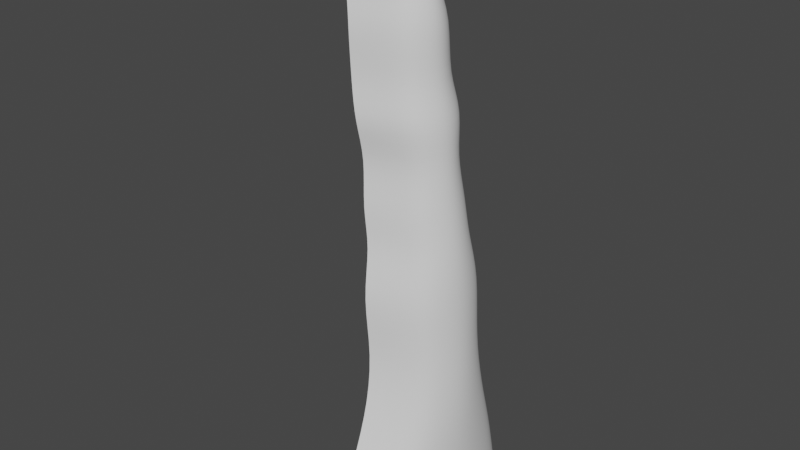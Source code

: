 # Source: WaterFallMiddle.blend  (saved by Blender 3.6.13; exported with 4.5.12 LTS)
import bpy
from mathutils import Matrix  # noqa: F401  (used for matrix-valued properties, if any)

bpy.ops.wm.read_factory_settings(use_empty=True)
scene = bpy.context.scene
scene.name = 'Scene'

# ---- collections
col_collection = bpy.data.collections.new('Collection'); scene.collection.children.link(col_collection)

# ---- node groups
ng_auto_smooth = bpy.data.node_groups.new('Auto Smooth', 'GeometryNodeTree')
_s = ng_auto_smooth.interface.new_socket(name='Geometry', in_out='OUTPUT', socket_type='NodeSocketGeometry')
_s = ng_auto_smooth.interface.new_socket(name='Geometry', in_out='INPUT', socket_type='NodeSocketGeometry')
_s = ng_auto_smooth.interface.new_socket(name='Angle', in_out='INPUT', socket_type='NodeSocketFloat')
_s.subtype = 'ANGLE'
_s.min_value = 0.0
_s.max_value = 3.142
ng_auto_smooth.is_modifier = True
_N = ng_auto_smooth.nodes; _L = ng_auto_smooth.links
n0 = _N.new('NodeGroupOutput'); n0.name = 'Group Output'; n0.location = (480, -100)
n1 = _N.new('NodeGroupInput'); n1.name = 'Group Input'; n1.location = (-420, -300)
n2 = _N.new('NodeGroupInput'); n2.name = 'Group Input.001'; n2.location = (-60, -100)
n3 = _N.new('GeometryNodeSetShadeSmooth'); n3.name = 'Set Shade Smooth'; n3.location = (120, -100)
n3.domain = 'EDGE'
n4 = _N.new('GeometryNodeSetShadeSmooth'); n4.name = 'Set Shade Smooth.001'; n4.location = (300, -100)
n5 = _N.new('GeometryNodeInputMeshEdgeAngle'); n5.name = 'Edge Angle'; n5.location = (-420, -220)
n6 = _N.new('GeometryNodeInputEdgeSmooth'); n6.name = 'Is Edge Smooth'; n6.location = (-60, -160)
n7 = _N.new('GeometryNodeInputShadeSmooth'); n7.name = 'Is Face Smooth'; n7.location = (-240, -340)
n8 = _N.new('FunctionNodeBooleanMath'); n8.name = 'Boolean Math'; n8.location = (-60, -220)
n9 = _N.new('FunctionNodeCompare'); n9.name = 'Compare'; n9.location = (-240, -180)
n9.operation = 'LESS_EQUAL'
_L.new(n5.outputs[0], n9.inputs[0])
_L.new(n4.outputs[0], n0.inputs[0])
_L.new(n1.outputs[1], n9.inputs[1])
_L.new(n9.outputs[0], n8.inputs[0])
_L.new(n7.outputs[0], n8.inputs[1])
_L.new(n2.outputs[0], n3.inputs[0])
_L.new(n6.outputs[0], n3.inputs[1])
_L.new(n3.outputs[0], n4.inputs[0])
_L.new(n8.outputs[0], n3.inputs[2])
n0.is_active_output = True

# ---- world
world_world = bpy.data.worlds.new('World'); scene.world = world_world
world_world.use_nodes = True; world_world.node_tree.nodes.clear()
_N = world_world.node_tree.nodes; _L = world_world.node_tree.links
n0 = _N.new('ShaderNodeOutputWorld'); n0.name = 'World Output'; n0.location = (300, 300)
n1 = _N.new('ShaderNodeBackground'); n1.name = 'Background'; n1.location = (10, 300)
n1.inputs[0].default_value = (0.05088, 0.05088, 0.05088, 1.0)
_L.new(n1.outputs[0], n0.inputs[0])
n0.is_active_output = True
world_world.color = (0.05088, 0.05088, 0.05088)
world_world.use_sun_shadow = False
world_world.sun_shadow_jitter_overblur = 0.0

# ---- meshes
me_plane = bpy.data.meshes.new('Plane')
me_plane.from_pydata([(-8.575, -3.468, 16.83), (-3.641, -9.568, -28.07), (-8.575, 3.468, 16.83), (-3.641, 9.568, -28.07), (-3.141, 0.0, 16.83), (1.794, 0.0, -28.07), (-3.967, -1.734, 16.83), (0.9671, -4.784, -28.07), (0.9671, 4.784, -28.07), (-3.967, 1.734, 16.83), (-5.608, -4.376, 5.13), (-5.608, 4.376, 5.13), (-0.1736, 0.0, 5.13), (-1.0, -2.188, 5.13), (-1.0, 2.188, 5.13), (-4.625, -4.069, -4.484), (-4.625, 4.069, -4.484), (0.81, 0.0, -4.484), (-0.01644, -2.034, -4.484), (-0.01644, 2.034, -4.484), (-6.592, 3.822, 11.96), (-1.157, 0.0, 11.96), (-1.984, -1.911, 11.96), (-1.984, 1.911, 11.96), (-6.592, -3.822, 11.96), (-3.633, -5.942, -18.26), (-3.633, 5.942, -18.26), (1.802, 0.0, -18.26), (0.9753, -2.971, -18.26), (0.9753, 2.971, -18.26), (-5.617, 3.332, 2.048), (-0.1818, 0.0, 2.048), (-1.008, -1.666, 2.048), (-1.008, 1.666, 2.048), (-5.617, -3.332, 2.048), (-6.6, -3.56, 7.756), (-6.6, 3.56, 7.756), (-1.165, 0.0, 7.756), (-1.992, -1.78, 7.756), (-1.992, 1.78, 7.756), (-7.584, 2.734, 14.62), (-2.149, 0.0, 14.62), (-2.975, -1.367, 14.62), (-2.975, 1.367, 14.62), (-7.584, -2.734, 14.62), (-9.391, -2.299, 18.05), (-9.391, 2.299, 18.05), (-3.956, 0.0, 18.05), (-4.783, -1.149, 18.05), (-4.783, 1.149, 18.05), (-10.29, -2.406, 19.01), (-10.29, 2.406, 19.01), (-6.928, 0.0, 19.01), (-7.755, -0.9279, 19.01), (-7.755, 0.9279, 19.01), (-4.477, 1.069, 1.63), (-11.29, -3.242, 19.01), (-11.29, 3.242, 19.01), (-11.93, 0.0, 19.01), (-11.75, -1.621, 19.01), (-11.75, 1.621, 19.01), (-5.154, -2.601, 16.83), (-0.2198, -7.176, -28.07), (-2.187, -3.282, 5.13), (-1.203, -3.052, -4.484), (-3.171, -2.866, 11.96), (-0.2116, -4.457, -18.26), (-2.195, -2.499, 2.048), (-3.179, -2.67, 7.756), (-4.162, -2.05, 14.62), (-5.97, -1.724, 18.05), (-7.906, -1.667, 19.01), (-11.75, -2.432, 19.01), (-0.2198, 7.176, -28.07), (-5.154, 2.601, 16.83), (-2.187, 3.282, 5.13), (-1.203, 3.052, -4.484), (-3.171, 2.866, 11.96), (-0.2116, 4.457, -18.26), (-2.195, 2.499, 2.048), (-3.179, 2.67, 7.756), (-4.162, 2.05, 14.62), (-5.97, 1.724, 18.05), (-7.906, 1.667, 19.01), (-11.75, 2.432, 19.01), (-4.129, 5.547, -8.139), (1.306, 0.0, -8.139), (0.4794, -2.774, -8.139), (0.4794, 2.774, -8.139), (-4.129, -5.547, -8.139), (-0.7075, -4.16, -8.139), (-0.7075, 4.16, -8.139), (-5.121, -4.3, -1.533), (-5.121, 4.3, -1.533), (0.3141, 0.0, -1.533), (-0.5123, -2.15, -1.533), (-0.5123, 2.15, -1.533), (-1.699, -3.225, -1.533), (-1.699, 3.225, -1.533), (-3.881, -4.839, -13.2), (-3.881, 4.839, -13.2), (1.554, 0.0, -13.2), (0.7274, -2.42, -13.2), (0.7274, 2.42, -13.2), (-0.4596, -3.63, -13.2), (-0.4596, 3.63, -13.2), (-3.637, -8.129, -23.09), (-3.637, 8.129, -23.09), (1.798, 0.0, -23.09), (0.9712, -4.065, -23.09), (0.9712, 4.065, -23.09), (-0.2157, -6.097, -23.09), (-0.2157, 6.097, -23.09)], [], [(112, 73, 3, 107), (109, 7, 5, 108), (111, 62, 7, 109), (108, 5, 8, 110), (37, 12, 14, 39), (68, 63, 13, 38), (38, 13, 12, 37), (80, 75, 11, 36), (94, 17, 19, 96), (97, 64, 18, 95), (95, 18, 17, 94), (98, 76, 16, 93), (81, 77, 20, 40), (42, 22, 21, 41), (69, 65, 22, 42), (41, 21, 23, 43), (101, 27, 29, 103), (104, 66, 28, 102), (102, 28, 27, 101), (105, 78, 26, 100), (75, 79, 30, 11), (13, 32, 31, 12), (63, 67, 32, 13), (12, 31, 33, 14), (77, 80, 36, 20), (22, 38, 37, 21), (65, 68, 38, 22), (21, 37, 39, 23), (4, 41, 43, 9), (61, 69, 42, 6), (6, 42, 41, 4), (74, 81, 40, 2), (4, 9, 49, 47), (61, 6, 48, 70), (74, 2, 46, 82), (6, 4, 47, 48), (82, 46, 51, 83), (47, 49, 54, 52), (48, 47, 52, 53), (70, 48, 53, 71), (53, 52, 58, 59), (71, 53, 59, 72), (83, 51, 57, 84), (52, 54, 60, 58), (50, 71, 72, 56), (45, 70, 71, 50), (0, 61, 70, 45), (0, 44, 69, 61), (24, 35, 68, 65), (10, 34, 67, 63), (99, 25, 66, 104), (44, 24, 65, 69), (92, 15, 64, 97), (35, 10, 63, 68), (106, 1, 62, 111), (54, 83, 84, 60), (49, 82, 83, 54), (9, 74, 82, 49), (9, 43, 81, 74), (23, 39, 80, 77), (14, 33, 79, 75), (103, 29, 78, 105), (43, 23, 77, 81), (96, 19, 76, 98), (39, 14, 75, 80), (110, 8, 73, 112), (19, 88, 91, 76), (15, 89, 90, 64), (76, 91, 85, 16), (18, 87, 86, 17), (64, 90, 87, 18), (17, 86, 88, 19), (33, 96, 98, 79), (34, 92, 97, 67), (79, 98, 93, 30), (32, 95, 94, 31), (67, 97, 95, 32), (31, 94, 96, 33), (88, 103, 105, 91), (89, 99, 104, 90), (91, 105, 100, 85), (87, 102, 101, 86), (90, 104, 102, 87), (86, 101, 103, 88), (29, 110, 112, 78), (25, 106, 111, 66), (27, 108, 110, 29), (66, 111, 109, 28), (28, 109, 108, 27), (78, 112, 107, 26)])
me_plane.polygons.foreach_set('use_smooth', [True] * 90)
_uv = me_plane.uv_layers.new(name='UVMap')
_uv.uv.foreach_set('vector', [0.9375, 0.875, 1.0, 0.875, 1.0, 1.0, 0.9375, 1.0, 0.9375, 0.25, 1.0, 0.25, 1.0, 0.5, 0.9375, 0.5, 0.9375, 0.125, 1.0, 0.125, 1.0, 0.25, 0.9375, 0.25, 0.9375, 0.5, 1.0, 0.5, 1.0, 0.75, 0.9375, 0.75, 0.375, 0.5, 0.5, 0.5, 0.5, 0.75, 0.375, 0.75, 0.375, 0.125, 0.5, 0.125, 0.5, 0.25, 0.375, 0.25, 0.375, 0.25, 0.5, 0.25, 0.5, 0.5, 0.375, 0.5, 0.375, 0.875, 0.5, 0.875, 0.5, 1.0, 0.375, 1.0, 0.6875, 0.5, 0.75, 0.5, 0.75, 0.75, 0.6875, 0.75, 0.6875, 0.125, 0.75, 0.125, 0.75, 0.25, 0.6875, 0.25, 0.6875, 0.25, 0.75, 0.25, 0.75, 0.5, 0.6875, 0.5, 0.6875, 0.875, 0.75, 0.875, 0.75, 1.0, 0.6875, 1.0, 0.125, 0.875, 0.25, 0.875, 0.25, 1.0, 0.125, 1.0, 0.125, 0.25, 0.25, 0.25, 0.25, 0.5, 0.125, 0.5, 0.125, 0.125, 0.25, 0.125, 0.25, 0.25, 0.125, 0.25, 0.125, 0.5, 0.25, 0.5, 0.25, 0.75, 0.125, 0.75, 0.8438, 0.5, 0.875, 0.5, 0.875, 0.75, 0.8437, 0.75, 0.8438, 0.125, 0.875, 0.125, 0.875, 0.25, 0.8437, 0.25, 0.8437, 0.25, 0.875, 0.25, 0.875, 0.5, 0.8438, 0.5, 0.8437, 0.875, 0.875, 0.875, 0.875, 1.0, 0.8438, 1.0, 0.5, 0.875, 0.625, 0.875, 0.625, 1.0, 0.5, 1.0, 0.5, 0.25, 0.625, 0.25, 0.625, 0.5, 0.5, 0.5, 0.5, 0.125, 0.625, 0.125, 0.625, 0.25, 0.5, 0.25, 0.5, 0.5, 0.625, 0.5, 0.625, 0.75, 0.5, 0.75, 0.25, 0.875, 0.375, 0.875, 0.375, 1.0, 0.25, 1.0, 0.25, 0.25, 0.375, 0.25, 0.375, 0.5, 0.25, 0.5, 0.25, 0.125, 0.375, 0.125, 0.375, 0.25, 0.25, 0.25, 0.25, 0.5, 0.375, 0.5, 0.375, 0.75, 0.25, 0.75, 0.0, 0.5, 0.125, 0.5, 0.125, 0.75, 0.0, 0.75, 0.0, 0.125, 0.125, 0.125, 0.125, 0.25, 0.0, 0.25, 0.0, 0.25, 0.125, 0.25, 0.125, 0.5, 0.0, 0.5, 0.0, 0.875, 0.125, 0.875, 0.125, 1.0, 0.0, 1.0, 0.0, 0.5, 0.0, 0.75, 0.0, 0.75, 0.0, 0.5, 0.0, 0.125, 0.0, 0.25, 0.0, 0.25, 0.0, 0.125, 0.0, 0.875, 0.0, 1.0, 0.0, 1.0, 0.0, 0.875, 0.0, 0.25, 0.0, 0.5, 0.0, 0.5, 0.0, 0.25, 0.0, 0.875, 0.0, 1.0, 0.0, 1.0, 0.0, 0.875, 0.0, 0.5, 0.0, 0.75, 0.0, 0.75, 0.0, 0.5, 0.0, 0.25, 0.0, 0.5, 0.0, 0.5, 0.0, 0.25, 0.0, 0.125, 0.0, 0.25, 0.0, 0.25, 0.0, 0.125, 0.0, 0.25, 0.0, 0.5, 0.0, 0.5, 0.0, 0.25, 0.0, 0.125, 0.0, 0.25, 0.0, 0.25, 0.0, 0.125, 0.0, 0.875, 0.0, 1.0, 0.0, 1.0, 0.0, 0.875, 0.0, 0.5, 0.0, 0.75, 0.0, 0.75, 0.0, 0.5, 0.0, 0.0, 0.0, 0.125, 0.0, 0.125, 0.0, 0.0, 0.0, 0.0, 0.0, 0.125, 0.0, 0.125, 0.0, 0.0, 0.0, 0.0, 0.0, 0.125, 0.0, 0.125, 0.0, 0.0, 0.0, 0.0, 0.125, 0.0, 0.125, 0.125, 0.0, 0.125, 0.25, 0.0, 0.375, 0.0, 0.375, 0.125, 0.25, 0.125, 0.5, 0.0, 0.625, 0.0, 0.625, 0.125, 0.5, 0.125, 0.8438, 0.0, 0.875, 0.0, 0.875, 0.125, 0.8438, 0.125, 0.125, 0.0, 0.25, 0.0, 0.25, 0.125, 0.125, 0.125, 0.6875, 0.0, 0.75, 0.0, 0.75, 0.125, 0.6875, 0.125, 0.375, 0.0, 0.5, 0.0, 0.5, 0.125, 0.375, 0.125, 0.9375, 0.0, 1.0, 0.0, 1.0, 0.125, 0.9375, 0.125, 0.0, 0.75, 0.0, 0.875, 0.0, 0.875, 0.0, 0.75, 0.0, 0.75, 0.0, 0.875, 0.0, 0.875, 0.0, 0.75, 0.0, 0.75, 0.0, 0.875, 0.0, 0.875, 0.0, 0.75, 0.0, 0.75, 0.125, 0.75, 0.125, 0.875, 0.0, 0.875, 0.25, 0.75, 0.375, 0.75, 0.375, 0.875, 0.25, 0.875, 0.5, 0.75, 0.625, 0.75, 0.625, 0.875, 0.5, 0.875, 0.8437, 0.75, 0.875, 0.75, 0.875, 0.875, 0.8437, 0.875, 0.125, 0.75, 0.25, 0.75, 0.25, 0.875, 0.125, 0.875, 0.6875, 0.75, 0.75, 0.75, 0.75, 0.875, 0.6875, 0.875, 0.375, 0.75, 0.5, 0.75, 0.5, 0.875, 0.375, 0.875, 0.9375, 0.75, 1.0, 0.75, 1.0, 0.875, 0.9375, 0.875, 0.75, 0.75, 0.8125, 0.75, 0.8125, 0.875, 0.75, 0.875, 0.75, 0.0, 0.8125, 0.0, 0.8125, 0.125, 0.75, 0.125, 0.75, 0.875, 0.8125, 0.875, 0.8125, 1.0, 0.75, 1.0, 0.75, 0.25, 0.8125, 0.25, 0.8125, 0.5, 0.75, 0.5, 0.75, 0.125, 0.8125, 0.125, 0.8125, 0.25, 0.75, 0.25, 0.75, 0.5, 0.8125, 0.5, 0.8125, 0.75, 0.75, 0.75, 0.625, 0.75, 0.6875, 0.75, 0.6875, 0.875, 0.625, 0.875, 0.625, 0.0, 0.6875, 0.0, 0.6875, 0.125, 0.625, 0.125, 0.625, 0.875, 0.6875, 0.875, 0.6875, 1.0, 0.625, 1.0, 0.625, 0.25, 0.6875, 0.25, 0.6875, 0.5, 0.625, 0.5, 0.625, 0.125, 0.6875, 0.125, 0.6875, 0.25, 0.625, 0.25, 0.625, 0.5, 0.6875, 0.5, 0.6875, 0.75, 0.625, 0.75, 0.8125, 0.75, 0.8437, 0.75, 0.8437, 0.875, 0.8125, 0.875, 0.8125, 0.0, 0.8438, 0.0, 0.8438, 0.125, 0.8125, 0.125, 0.8125, 0.875, 0.8437, 0.875, 0.8438, 1.0, 0.8125, 1.0, 0.8125, 0.25, 0.8437, 0.25, 0.8438, 0.5, 0.8125, 0.5, 0.8125, 0.125, 0.8438, 0.125, 0.8437, 0.25, 0.8125, 0.25, 0.8125, 0.5, 0.8438, 0.5, 0.8437, 0.75, 0.8125, 0.75, 0.875, 0.75, 0.9375, 0.75, 0.9375, 0.875, 0.875, 0.875, 0.875, 0.0, 0.9375, 0.0, 0.9375, 0.125, 0.875, 0.125, 0.875, 0.5, 0.9375, 0.5, 0.9375, 0.75, 0.875, 0.75, 0.875, 0.125, 0.9375, 0.125, 0.9375, 0.25, 0.875, 0.25, 0.875, 0.25, 0.9375, 0.25, 0.9375, 0.5, 0.875, 0.5, 0.875, 0.875, 0.9375, 0.875, 0.9375, 1.0, 0.875, 1.0])
me_plane.update()

# ---- objects
ob_plane = bpy.data.objects.new('Plane', me_plane)

# ---- transforms, parenting, visibility, modifiers, constraints
ob_plane.location = (0.0, 0.0, 0.0)
_m = ob_plane.modifiers.new('Subdivision', 'SUBSURF')
_m.levels = 2
_m = ob_plane.modifiers.new('Auto Smooth', 'NODES')
_m.node_group = ng_auto_smooth
_gi = [s.identifier for s in ng_auto_smooth.interface.items_tree if s.item_type == 'SOCKET' and s.in_out == 'INPUT']
_m[_gi[1]] = 0.5236  # Angle

# ---- collection membership
col_collection.objects.link(ob_plane)

# ---- scene / render settings (as saved in the file)
scene.frame_start = 1; scene.frame_end = 250; scene.frame_set(31)
scene.render.engine = 'BLENDER_EEVEE_NEXT'
scene.cycles.sampling_pattern = 'TABULATED_SOBOL'
scene.view_settings.view_transform = 'Filmic'
bpy.context.view_layer.update()

# ---- added for rendering (the .blend has no active camera and no usable light): camera, sun
cam_auto = bpy.data.cameras.new('AutoCamera')
cam_auto.lens = 50.0
cam_auto.sensor_width = 36.0
cam_auto.clip_end = 1000.0
ob_auto_camera = bpy.data.objects.new('AutoCamera', cam_auto)
scene.collection.objects.link(ob_auto_camera)
ob_auto_camera.location = (43.0366, -57.8526, 34.0382)
ob_auto_camera.rotation_euler = (1.09748, -7.21219e-08, 0.694738)
scene.camera = ob_auto_camera
light_auto_sun = bpy.data.lights.new('AutoSun', 'SUN')
light_auto_sun.energy = 3.0
light_auto_sun.angle = 0.0523599
ob_auto_sun = bpy.data.objects.new('AutoSun', light_auto_sun)
scene.collection.objects.link(ob_auto_sun)
ob_auto_sun.rotation_euler = (0.872665, 0.174533, 0.523599)
bpy.context.view_layer.update()

